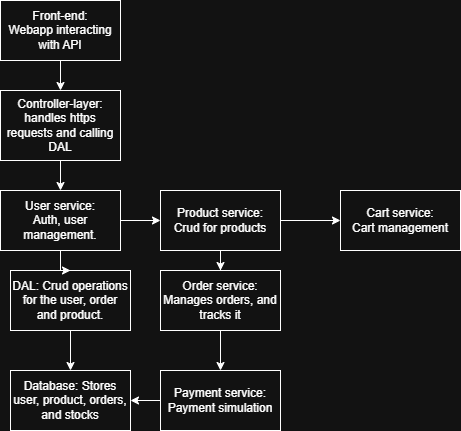

The diagram above was exported from draw.io. Its source (the exported page's mxGraphModel, read from the mxfile embedded in the PNG):
<mxGraphModel dx="872" dy="1543" grid="1" gridSize="10" guides="1" tooltips="1" connect="1" arrows="1" fold="1" page="1" pageScale="1" pageWidth="850" pageHeight="1100" math="0" shadow="0">
  <root>
    <mxCell id="0" />
    <mxCell id="1" parent="0" />
    <mxCell id="BRKtVnASA4C_iANw5LXi-1" value="Database: Stores user, product, orders, and stocks" style="rounded=0;whiteSpace=wrap;html=1;" vertex="1" parent="1">
      <mxGeometry x="350" y="180" width="120" height="60" as="geometry" />
    </mxCell>
    <mxCell id="BRKtVnASA4C_iANw5LXi-3" value="" style="edgeStyle=orthogonalEdgeStyle;rounded=0;orthogonalLoop=1;jettySize=auto;html=1;" edge="1" parent="1" source="BRKtVnASA4C_iANw5LXi-2" target="BRKtVnASA4C_iANw5LXi-1">
      <mxGeometry relative="1" as="geometry" />
    </mxCell>
    <mxCell id="BRKtVnASA4C_iANw5LXi-2" value="DAL: Crud operations for the user, order and product." style="rounded=0;whiteSpace=wrap;html=1;" vertex="1" parent="1">
      <mxGeometry x="350" y="80" width="120" height="60" as="geometry" />
    </mxCell>
    <mxCell id="BRKtVnASA4C_iANw5LXi-11" value="" style="edgeStyle=orthogonalEdgeStyle;rounded=0;orthogonalLoop=1;jettySize=auto;html=1;" edge="1" parent="1" source="BRKtVnASA4C_iANw5LXi-4" target="BRKtVnASA4C_iANw5LXi-5">
      <mxGeometry relative="1" as="geometry" />
    </mxCell>
    <mxCell id="BRKtVnASA4C_iANw5LXi-4" value="Front-end:&lt;br&gt;Webapp interacting with API" style="rounded=0;whiteSpace=wrap;html=1;" vertex="1" parent="1">
      <mxGeometry x="340" y="-190" width="120" height="60" as="geometry" />
    </mxCell>
    <mxCell id="BRKtVnASA4C_iANw5LXi-12" value="" style="edgeStyle=orthogonalEdgeStyle;rounded=0;orthogonalLoop=1;jettySize=auto;html=1;" edge="1" parent="1" source="BRKtVnASA4C_iANw5LXi-5" target="BRKtVnASA4C_iANw5LXi-6">
      <mxGeometry relative="1" as="geometry" />
    </mxCell>
    <mxCell id="BRKtVnASA4C_iANw5LXi-5" value="Controller-layer:&lt;br&gt;handles https requests and calling DAL" style="rounded=0;whiteSpace=wrap;html=1;" vertex="1" parent="1">
      <mxGeometry x="340" y="-100" width="120" height="70" as="geometry" />
    </mxCell>
    <mxCell id="BRKtVnASA4C_iANw5LXi-13" value="" style="edgeStyle=orthogonalEdgeStyle;rounded=0;orthogonalLoop=1;jettySize=auto;html=1;" edge="1" parent="1" source="BRKtVnASA4C_iANw5LXi-6" target="BRKtVnASA4C_iANw5LXi-7">
      <mxGeometry relative="1" as="geometry" />
    </mxCell>
    <mxCell id="BRKtVnASA4C_iANw5LXi-17" value="" style="edgeStyle=orthogonalEdgeStyle;rounded=0;orthogonalLoop=1;jettySize=auto;html=1;" edge="1" parent="1" source="BRKtVnASA4C_iANw5LXi-6" target="BRKtVnASA4C_iANw5LXi-2">
      <mxGeometry relative="1" as="geometry" />
    </mxCell>
    <mxCell id="BRKtVnASA4C_iANw5LXi-6" value="User service:&lt;br&gt;Auth, user management." style="rounded=0;whiteSpace=wrap;html=1;" vertex="1" parent="1">
      <mxGeometry x="340" width="120" height="60" as="geometry" />
    </mxCell>
    <mxCell id="BRKtVnASA4C_iANw5LXi-14" value="" style="edgeStyle=orthogonalEdgeStyle;rounded=0;orthogonalLoop=1;jettySize=auto;html=1;" edge="1" parent="1" source="BRKtVnASA4C_iANw5LXi-7" target="BRKtVnASA4C_iANw5LXi-8">
      <mxGeometry relative="1" as="geometry" />
    </mxCell>
    <mxCell id="BRKtVnASA4C_iANw5LXi-15" value="" style="edgeStyle=orthogonalEdgeStyle;rounded=0;orthogonalLoop=1;jettySize=auto;html=1;" edge="1" parent="1" source="BRKtVnASA4C_iANw5LXi-7" target="BRKtVnASA4C_iANw5LXi-9">
      <mxGeometry relative="1" as="geometry" />
    </mxCell>
    <mxCell id="BRKtVnASA4C_iANw5LXi-7" value="Product service:&lt;br&gt;Crud for products" style="rounded=0;whiteSpace=wrap;html=1;" vertex="1" parent="1">
      <mxGeometry x="500" width="120" height="60" as="geometry" />
    </mxCell>
    <mxCell id="BRKtVnASA4C_iANw5LXi-8" value="Cart service:&lt;div&gt;Cart management&lt;/div&gt;" style="rounded=0;whiteSpace=wrap;html=1;" vertex="1" parent="1">
      <mxGeometry x="680" width="120" height="60" as="geometry" />
    </mxCell>
    <mxCell id="BRKtVnASA4C_iANw5LXi-16" value="" style="edgeStyle=orthogonalEdgeStyle;rounded=0;orthogonalLoop=1;jettySize=auto;html=1;" edge="1" parent="1" source="BRKtVnASA4C_iANw5LXi-9" target="BRKtVnASA4C_iANw5LXi-10">
      <mxGeometry relative="1" as="geometry" />
    </mxCell>
    <mxCell id="BRKtVnASA4C_iANw5LXi-9" value="Order service:&lt;br&gt;Manages orders, and tracks it" style="rounded=0;whiteSpace=wrap;html=1;" vertex="1" parent="1">
      <mxGeometry x="500" y="80" width="120" height="60" as="geometry" />
    </mxCell>
    <mxCell id="BRKtVnASA4C_iANw5LXi-18" value="" style="edgeStyle=orthogonalEdgeStyle;rounded=0;orthogonalLoop=1;jettySize=auto;html=1;" edge="1" parent="1" source="BRKtVnASA4C_iANw5LXi-10" target="BRKtVnASA4C_iANw5LXi-1">
      <mxGeometry relative="1" as="geometry" />
    </mxCell>
    <mxCell id="BRKtVnASA4C_iANw5LXi-10" value="Payment service:&lt;div&gt;Payment simulation&lt;/div&gt;" style="rounded=0;whiteSpace=wrap;html=1;" vertex="1" parent="1">
      <mxGeometry x="500" y="180" width="120" height="60" as="geometry" />
    </mxCell>
  </root>
</mxGraphModel>